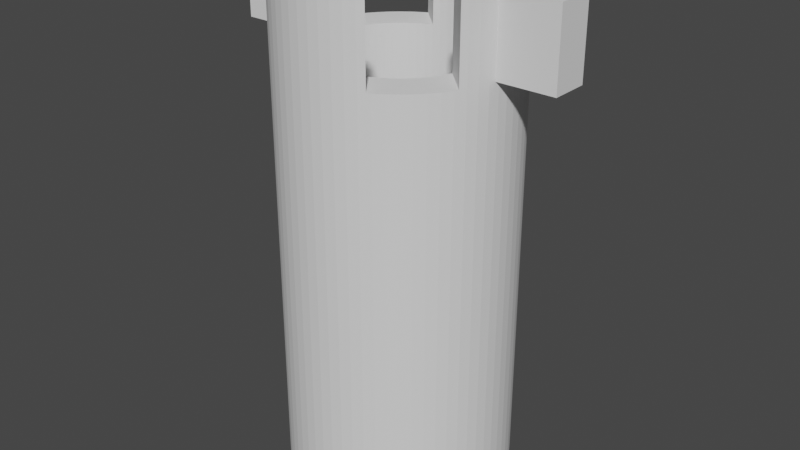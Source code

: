 # Source: clock-ledb-part.blend  (saved by Blender 3.6.11; exported with 4.5.12 LTS)
import bpy
from mathutils import Matrix  # noqa: F401  (used for matrix-valued properties, if any)

bpy.ops.wm.read_factory_settings(use_empty=True)
scene = bpy.context.scene
scene.name = 'Scene'

# ---- collections
col_collection = bpy.data.collections.new('Collection'); scene.collection.children.link(col_collection)

# ---- world
world_world = bpy.data.worlds.new('World'); scene.world = world_world
world_world.use_nodes = True; world_world.node_tree.nodes.clear()
_N = world_world.node_tree.nodes; _L = world_world.node_tree.links
n0 = _N.new('ShaderNodeOutputWorld'); n0.name = 'World Output'; n0.location = (300, 300)
n1 = _N.new('ShaderNodeBackground'); n1.name = 'Background'; n1.location = (10, 300)
n1.inputs[0].default_value = (0.05088, 0.05088, 0.05088, 1.0)
_L.new(n1.outputs[0], n0.inputs[0])
n0.is_active_output = True
world_world.color = (0.05088, 0.05088, 0.05088)
world_world.use_sun_shadow = False
world_world.sun_shadow_jitter_overblur = 0.0

# ---- meshes
me_cylinder_006 = bpy.data.meshes.new('Cylinder.006')
me_cylinder_006.from_pydata([(1.907e-06, 1.0, -0.5), (1.907e-06, 1.0, 0.5), (0.09802, 0.9952, -0.5), (0.09802, 0.9952, 0.5), (0.1951, 0.9808, -0.5), (0.1951, 0.9808, 0.5), (0.2903, 0.9569, -0.5), (0.2903, 0.9569, 0.5), (0.3827, 0.9239, -0.5), (0.3827, 0.9239, 0.5), (0.4714, 0.8819, -0.5), (0.4714, 0.8819, 0.5), (0.5556, 0.8315, -0.5), (0.5556, 0.8315, 0.5), (0.6344, 0.773, -0.5), (0.6344, 0.773, 0.5), (0.7071, 0.7071, -0.5), (0.7071, 0.7071, 0.5), (0.773, 0.6344, -0.5), (0.773, 0.6344, 0.5), (0.8315, 0.5556, -0.5), (0.8315, 0.5556, 0.5), (0.8819, 0.4714, -0.5), (0.8819, 0.4714, 0.5), (0.9239, 0.3827, -0.5), (0.9239, 0.3827, 0.5), (0.9569, 0.2903, -0.5), (0.9569, 0.2903, 0.5), (0.9808, 0.1951, -0.5), (0.9808, 0.1951, 0.5), (0.9952, 0.09802, -0.5), (0.9952, 0.09802, 0.5), (1.0, 0.0, -0.5), (1.0, 0.0, 0.5), (0.9952, -0.09802, -0.5), (0.9952, -0.09802, 0.5), (0.9808, -0.1951, -0.5), (0.9808, -0.1951, 0.5), (0.9569, -0.2903, -0.5), (0.9569, -0.2903, 0.5), (0.9239, -0.3827, -0.5), (0.9239, -0.3827, 0.5), (0.8819, -0.4714, -0.5), (0.8315, -0.5556, -0.5), (0.773, -0.6344, -0.5), (0.7071, -0.7071, -0.5), (0.6344, -0.773, -0.5), (0.5556, -0.8315, -0.5), (0.4714, -0.8819, -0.5), (0.3827, -0.9239, -0.5), (0.3827, -0.9239, 0.5), (0.2903, -0.9569, -0.5), (0.2903, -0.9569, 0.5), (0.1951, -0.9808, -0.5), (0.1951, -0.9808, 0.5), (0.09802, -0.9952, -0.5), (0.09802, -0.9952, 0.5), (1.907e-06, -1.0, -0.5), (1.907e-06, -1.0, 0.5), (-0.09802, -0.9952, -0.5), (-0.09802, -0.9952, 0.5), (-0.1951, -0.9808, -0.5), (-0.1951, -0.9808, 0.5), (-0.2903, -0.9569, -0.5), (-0.2903, -0.9569, 0.5), (-0.3827, -0.9239, -0.5), (-0.3827, -0.9239, 0.5), (-0.4714, -0.8819, -0.5), (-0.4714, -0.8819, 0.5), (-0.5556, -0.8315, -0.5), (-0.5556, -0.8315, 0.5), (-0.6344, -0.773, -0.5), (-0.6344, -0.773, 0.5), (-0.7071, -0.7071, -0.5), (-0.7071, -0.7071, 0.5), (-0.773, -0.6344, -0.5), (-0.773, -0.6344, 0.5), (-0.8315, -0.5556, -0.5), (-0.8315, -0.5556, 0.5), (-0.8819, -0.4714, -0.5), (-0.8819, -0.4714, 0.5), (-0.9239, -0.3827, -0.5), (-0.9239, -0.3827, 0.5), (-0.9569, -0.2903, -0.5), (-0.9569, -0.2903, 0.5), (-0.9808, -0.1951, -0.5), (-0.9808, -0.1951, 0.5), (-0.9952, -0.09802, -0.5), (-0.9952, -0.09802, 0.5), (-1.0, 0.0, -0.5), (-1.0, 0.0, 0.5), (-0.9952, 0.09802, -0.5), (-0.9952, 0.09802, 0.5), (-0.9808, 0.1951, -0.5), (-0.9808, 0.1951, 0.5), (-0.9569, 0.2903, -0.5), (-0.9569, 0.2903, 0.5), (-0.9239, 0.3827, -0.5), (-0.9239, 0.3827, 0.5), (-0.8819, 0.4714, -0.5), (-0.8315, 0.5556, -0.5), (-0.773, 0.6344, -0.5), (-0.7071, 0.7071, -0.5), (-0.6344, 0.773, -0.5), (-0.5556, 0.8315, -0.5), (-0.4714, 0.8819, -0.5), (-0.3827, 0.9239, -0.5), (-0.3827, 0.9239, 0.5), (-0.2903, 0.9569, -0.5), (-0.2903, 0.9569, 0.5), (-0.1951, 0.9808, -0.5), (-0.1951, 0.9808, 0.5), (-0.09802, 0.9952, -0.5), (-0.09802, 0.9952, 0.5), (-0.6774, 0.0, 0.5), (-0.6742, -0.0664, 0.5), (-0.6742, 0.0664, 0.5), (-0.6482, -0.1966, 0.5), (-0.6259, -0.2592, 0.5), (-0.6644, -0.1322, 0.5), (-0.6644, 0.1322, 0.5), (-0.5974, -0.3193, 0.5), (-0.5237, -0.4298, 0.5), (-0.5633, -0.3764, 0.5), (-0.4297, -0.5237, 0.5), (-0.2592, -0.6259, 0.5), (-0.3193, -0.5974, 0.5), (-0.3764, -0.5633, 0.5), (-0.1322, -0.6644, 0.5), (-0.1966, -0.6482, 0.5), (-0.0664, 0.6742, 0.5), (0.0664, 0.6742, 0.5), (1.907e-06, 0.6774, 0.5), (-0.1322, 0.6644, 0.5), (-0.479, -0.479, 0.5), (-0.0664, -0.6742, 0.5), (1.907e-06, -0.6774, 0.5), (0.0664, -0.6742, 0.5), (0.1966, 0.6482, 0.5), (0.1322, -0.6644, 0.5), (0.1322, 0.6644, 0.5), (0.2592, 0.6259, 0.5), (0.3764, 0.5633, 0.5), (0.3193, 0.5974, 0.5), (0.4298, 0.5237, 0.5), (0.479, 0.479, 0.5), (0.5974, 0.3193, 0.5), (0.5633, 0.3764, 0.5), (0.5237, 0.4298, 0.5), (0.6483, 0.1966, 0.5), (0.6774, 0.0, 0.5), (0.6742, 0.0664, 0.5), (0.6742, -0.0664, 0.5), (0.6644, 0.1322, 0.5), (0.6644, -0.1322, 0.5), (0.6259, 0.2592, 0.5), (1.907e-06, 0.6774, -0.5), (0.0664, 0.6742, -0.5), (0.1322, -0.6644, -0.5), (0.1966, -0.6482, -0.5), (0.1322, 0.6644, -0.5), (0.0664, -0.6742, -0.5), (0.1966, 0.6482, -0.5), (0.2592, -0.6259, -0.5), (0.2592, 0.6259, -0.5), (0.4298, 0.5237, -0.5), (0.3764, -0.5633, -0.5), (0.3764, 0.5633, -0.5), (0.3193, -0.5974, -0.5), (0.3193, 0.5974, -0.5), (0.4298, -0.5237, -0.5), (0.479, -0.479, -0.5), (0.5237, 0.4298, -0.5), (0.5974, -0.3193, -0.5), (0.5633, -0.3764, -0.5), (0.5974, 0.3193, -0.5), (0.5237, -0.4298, -0.5), (0.5633, 0.3764, -0.5), (0.6483, -0.1966, -0.5), (0.6483, 0.1966, -0.5), (0.6774, 0.0, -0.5), (0.6742, 0.0664, -0.5), (0.6742, -0.0664, -0.5), (0.6644, 0.1322, -0.5), (0.6259, -0.2592, -0.5), (0.6644, -0.1322, -0.5), (0.6259, 0.2592, -0.5), (0.479, 0.479, -0.5), (-0.6774, 0.0, -0.5), (-0.6742, -0.0664, -0.5), (-0.6742, 0.0664, -0.5), (-0.6482, -0.1966, -0.5), (-0.6482, 0.1966, -0.5), (-0.6259, -0.2592, -0.5), (-0.6644, -0.1322, -0.5), (-0.6644, 0.1322, -0.5), (-0.5974, -0.3193, -0.5), (-0.5974, 0.3193, -0.5), (-0.5237, -0.4298, -0.5), (-0.5237, 0.4298, -0.5), (-0.5633, -0.3764, -0.5), (-0.5633, 0.3764, -0.5), (-0.479, -0.479, -0.5), (-0.6259, 0.2592, -0.5), (-0.4297, -0.5237, -0.5), (-0.4297, 0.5237, -0.5), (-0.2592, 0.6259, -0.5), (-0.3193, -0.5974, -0.5), (-0.3193, 0.5974, -0.5), (-0.3764, -0.5633, -0.5), (-0.3764, 0.5633, -0.5), (-0.1322, 0.6644, -0.5), (-0.1966, -0.6482, -0.5), (-0.1966, 0.6482, -0.5), (1.907e-06, -0.6774, -0.5), (-0.0664, -0.6742, -0.5), (-0.1322, -0.6644, -0.5), (-0.0664, 0.6742, -0.5), (-0.2592, -0.6259, -0.5), (-0.479, 0.479, -0.5), (0.8966, -0.4404, 0.5), (0.8966, -0.4404, 0.3475), (0.8819, -0.4714, 0.3475), (0.8315, -0.5556, 0.3475), (0.773, -0.6344, 0.3475), (0.7071, -0.7071, 0.3475), (0.6344, -0.773, 0.3475), (0.5556, -0.8315, 0.3475), (0.4714, -0.8819, 0.3475), (0.4404, -0.8966, 0.3475), (0.4404, -0.8966, 0.5), (-0.8966, 0.4404, 0.3475), (-0.8966, 0.4404, 0.5), (-0.8819, 0.4714, 0.3475), (-0.8315, 0.5556, 0.3475), (-0.773, 0.6344, 0.3475), (-0.7071, 0.7071, 0.3475), (-0.6344, 0.773, 0.3475), (-0.5556, 0.8315, 0.3475), (-0.4714, 0.8819, 0.3475), (-0.4404, 0.8966, 0.3475), (-0.4404, 0.8966, 0.5), (-0.6492, 0.193, 0.5), (-0.193, 0.6492, 0.5), (0.6492, -0.193, 0.5), (0.193, -0.6492, 0.5), (0.6492, -0.193, 0.3475), (0.6483, -0.1966, 0.3475), (0.6259, -0.2592, 0.3475), (0.5974, -0.3193, 0.3475), (0.5633, -0.3764, 0.3475), (0.5237, -0.4298, 0.3475), (0.479, -0.479, 0.3475), (0.4298, -0.5237, 0.3475), (0.3764, -0.5633, 0.3475), (0.3193, -0.5974, 0.3475), (0.2592, -0.6259, 0.3475), (0.1966, -0.6482, 0.3475), (0.193, -0.6492, 0.3475), (-0.6492, 0.193, 0.3475), (-0.6482, 0.1966, 0.3475), (-0.6259, 0.2592, 0.3475), (-0.5974, 0.3193, 0.3475), (-0.5633, 0.3764, 0.3475), (-0.5237, 0.4298, 0.3475), (-0.479, 0.479, 0.3475), (-0.4297, 0.5237, 0.3475), (-0.3764, 0.5633, 0.3475), (-0.3193, 0.5974, 0.3475), (-0.2592, 0.6259, 0.3475), (-0.1966, 0.6482, 0.3475), (-0.193, 0.6492, 0.3475)], [], [(0, 1, 3, 2), (2, 3, 5, 4), (4, 5, 7, 6), (6, 7, 9, 8), (8, 9, 11, 10), (10, 11, 13, 12), (12, 13, 15, 14), (14, 15, 17, 16), (16, 17, 19, 18), (18, 19, 21, 20), (20, 21, 23, 22), (22, 23, 25, 24), (24, 25, 27, 26), (26, 27, 29, 28), (28, 29, 31, 30), (30, 31, 33, 32), (32, 33, 35, 34), (34, 35, 37, 36), (36, 37, 39, 38), (38, 39, 41, 40), (222, 42, 40, 41, 220, 221), (223, 43, 42, 222), (224, 44, 43, 223), (225, 45, 44, 224), (226, 46, 45, 225), (227, 47, 46, 226), (228, 48, 47, 227), (50, 49, 48, 228, 229, 230), (49, 50, 52, 51), (51, 52, 54, 53), (53, 54, 56, 55), (55, 56, 58, 57), (57, 58, 60, 59), (59, 60, 62, 61), (61, 62, 64, 63), (63, 64, 66, 65), (65, 66, 68, 67), (67, 68, 70, 69), (69, 70, 72, 71), (71, 72, 74, 73), (73, 74, 76, 75), (75, 76, 78, 77), (77, 78, 80, 79), (79, 80, 82, 81), (81, 82, 84, 83), (83, 84, 86, 85), (85, 86, 88, 87), (87, 88, 90, 89), (89, 90, 92, 91), (91, 92, 94, 93), (93, 94, 96, 95), (95, 96, 98, 97), (99, 97, 98, 232, 231, 233), (100, 99, 233, 234), (101, 100, 234, 235), (102, 101, 235, 236), (103, 102, 236, 237), (104, 103, 237, 238), (105, 104, 238, 239), (107, 106, 105, 239, 240, 241), (106, 107, 109, 108), (108, 109, 111, 110), (232, 98, 96, 94, 120, 242), (243, 133, 130, 132, 131, 140, 5, 3, 1, 113, 111, 109, 107, 241), (220, 41, 39, 37, 35, 33, 31, 29, 27, 25, 23, 21, 19, 17, 15, 13, 11, 9, 7, 5, 140, 138, 141, 143, 142, 144, 145, 148, 147, 146, 155, 149, 153, 151, 150, 152, 154, 244), (245, 139, 137, 136, 135, 128, 129, 125, 126, 127, 124, 134, 122, 123, 121, 118, 117, 119, 115, 114, 116, 120, 94, 92, 90, 88, 86, 84, 82, 80, 78, 76, 74, 72, 70, 68, 66, 64, 62, 60, 58, 56, 54, 52, 50, 230), (110, 111, 113, 112), (112, 113, 1, 0), (217, 112, 0, 2, 4, 6, 8, 10, 12, 14, 16, 18, 20, 22, 24, 26, 28, 30, 32, 34, 36, 38, 40, 42, 43, 44, 45, 46, 47, 48, 49, 51, 53, 55, 57, 59, 61, 63, 65, 67, 69, 71, 73, 75, 77, 79, 81, 83, 85, 87, 189, 194, 191, 193, 196, 200, 198, 202, 204, 209, 207, 218, 212, 216, 215, 214, 161, 158, 159, 163, 168, 166, 170, 171, 176, 174, 173, 184, 178, 185, 182, 180, 181, 183, 179, 186, 175, 177, 172, 187, 165, 167, 169, 164, 162, 160, 157, 156), (188, 189, 87, 89, 91, 93, 95, 97, 99, 100, 101, 102, 103, 104, 105, 106, 108, 110, 112, 217, 211, 213, 206, 208, 210, 205, 219, 199, 201, 197, 203, 192, 195, 190), (157, 131, 132, 156), (160, 140, 131, 157), (162, 138, 140, 160), (164, 141, 138, 162), (169, 143, 141, 164), (167, 142, 143, 169), (165, 144, 142, 167), (187, 145, 144, 165), (148, 145, 187, 172), (147, 148, 172, 177), (146, 147, 177, 175), (155, 146, 175, 186), (149, 155, 186, 179), (153, 149, 179, 183), (151, 153, 183, 181), (150, 151, 181, 180), (152, 150, 180, 182), (154, 152, 182, 185), (154, 185, 178, 247, 246, 244), (178, 184, 248, 247), (184, 173, 249, 248), (173, 174, 250, 249), (174, 176, 251, 250), (176, 171, 252, 251), (171, 170, 253, 252), (170, 166, 254, 253), (166, 168, 255, 254), (168, 163, 256, 255), (163, 159, 257, 256), (159, 158, 139, 245, 258, 257), (137, 139, 158, 161), (136, 137, 161, 214), (135, 136, 214, 215), (128, 135, 215, 216), (129, 128, 216, 212), (125, 129, 212, 218), (126, 125, 218, 207), (127, 126, 207, 209), (124, 127, 209, 204), (134, 124, 204, 202), (198, 122, 134, 202), (200, 123, 122, 198), (196, 121, 123, 200), (193, 118, 121, 196), (191, 117, 118, 193), (194, 119, 117, 191), (189, 115, 119, 194), (188, 114, 115, 189), (190, 116, 114, 188), (195, 120, 116, 190), (120, 195, 192, 260, 259, 242), (260, 192, 203, 261), (261, 203, 197, 262), (262, 197, 201, 263), (263, 201, 199, 264), (264, 199, 219, 265), (265, 219, 205, 266), (266, 205, 210, 267), (267, 210, 208, 268), (268, 208, 206, 269), (269, 206, 213, 270), (270, 213, 211, 133, 243, 271), (217, 130, 133, 211), (156, 132, 130, 217), (230, 229, 258, 245), (231, 232, 242, 259), (243, 241, 240, 271), (221, 220, 244, 246), (270, 271, 240, 239, 238, 237, 236, 235, 234, 233, 231, 259, 260, 261, 262, 263, 264, 265, 266, 267, 268, 269), (257, 258, 229, 228, 227, 226, 225, 224, 223, 222, 221, 246, 247, 248, 249, 250, 251, 252, 253, 254, 255, 256)])
_uv = me_cylinder_006.uv_layers.new(name='UVMap')
_uv.uv.foreach_set('vector', [1.0, 0.5, 1.0, 1.0, 0.9844, 1.0, 0.9844, 0.5, 0.9844, 0.5, 0.9844, 1.0, 0.9688, 1.0, 0.9688, 0.5, 0.9688, 0.5, 0.9688, 1.0, 0.9531, 1.0, 0.9531, 0.5, 0.9531, 0.5, 0.9531, 1.0, 0.9375, 1.0, 0.9375, 0.5, 0.9375, 0.5, 0.9375, 1.0, 0.9219, 1.0, 0.9219, 0.5, 0.9219, 0.5, 0.9219, 1.0, 0.9062, 1.0, 0.9062, 0.5, 0.9062, 0.5, 0.9062, 1.0, 0.8906, 1.0, 0.8906, 0.5, 0.8906, 0.5, 0.8906, 1.0, 0.875, 1.0, 0.875, 0.5, 0.875, 0.5, 0.875, 1.0, 0.8594, 1.0, 0.8594, 0.5, 0.8594, 0.5, 0.8594, 1.0, 0.8438, 1.0, 0.8438, 0.5, 0.8438, 0.5, 0.8438, 1.0, 0.8281, 1.0, 0.8281, 0.5, 0.8281, 0.5, 0.8281, 1.0, 0.8125, 1.0, 0.8125, 0.5, 0.8125, 0.5, 0.8125, 1.0, 0.7969, 1.0, 0.7969, 0.5, 0.7969, 0.5, 0.7969, 1.0, 0.7812, 1.0, 0.7812, 0.5, 0.7812, 0.5, 0.7812, 1.0, 0.7656, 1.0, 0.7656, 0.5, 0.7656, 0.5, 0.7656, 1.0, 0.75, 1.0, 0.75, 0.5, 0.75, 0.5, 0.75, 1.0, 0.7344, 1.0, 0.7344, 0.5, 0.7344, 0.5, 0.7344, 1.0, 0.7188, 1.0, 0.7188, 0.5, 0.7188, 0.5, 0.7188, 1.0, 0.7031, 1.0, 0.7031, 0.5, 0.7031, 0.5, 0.7031, 1.0, 0.6875, 1.0, 0.6875, 0.5, 0.6719, 0.9238, 0.6719, 0.5, 0.6875, 0.5, 0.6875, 1.0, 0.6773, 1.0, 0.6773, 0.9238, 0.6562, 0.9238, 0.6562, 0.5, 0.6719, 0.5, 0.6719, 0.9238, 0.6406, 0.9238, 0.6406, 0.5, 0.6562, 0.5, 0.6562, 0.9238, 0.625, 0.9238, 0.625, 0.5, 0.6406, 0.5, 0.6406, 0.9238, 0.6094, 0.9238, 0.6094, 0.5, 0.625, 0.5, 0.625, 0.9238, 0.5937, 0.9238, 0.5938, 0.5, 0.6094, 0.5, 0.6094, 0.9238, 0.5781, 0.9238, 0.5781, 0.5, 0.5938, 0.5, 0.5937, 0.9238, 0.5625, 1.0, 0.5625, 0.5, 0.5781, 0.5, 0.5781, 0.9238, 0.5727, 0.9238, 0.5727, 1.0, 0.5625, 0.5, 0.5625, 1.0, 0.5469, 1.0, 0.5469, 0.5, 0.5469, 0.5, 0.5469, 1.0, 0.5312, 1.0, 0.5312, 0.5, 0.5312, 0.5, 0.5312, 1.0, 0.5156, 1.0, 0.5156, 0.5, 0.5156, 0.5, 0.5156, 1.0, 0.5, 1.0, 0.5, 0.5, 0.5, 0.5, 0.5, 1.0, 0.4844, 1.0, 0.4844, 0.5, 0.4844, 0.5, 0.4844, 1.0, 0.4688, 1.0, 0.4688, 0.5, 0.4688, 0.5, 0.4688, 1.0, 0.4531, 1.0, 0.4531, 0.5, 0.4531, 0.5, 0.4531, 1.0, 0.4375, 1.0, 0.4375, 0.5, 0.4375, 0.5, 0.4375, 1.0, 0.4219, 1.0, 0.4219, 0.5, 0.4219, 0.5, 0.4219, 1.0, 0.4062, 1.0, 0.4062, 0.5, 0.4062, 0.5, 0.4062, 1.0, 0.3906, 1.0, 0.3906, 0.5, 0.3906, 0.5, 0.3906, 1.0, 0.375, 1.0, 0.375, 0.5, 0.375, 0.5, 0.375, 1.0, 0.3594, 1.0, 0.3594, 0.5, 0.3594, 0.5, 0.3594, 1.0, 0.3438, 1.0, 0.3438, 0.5, 0.3438, 0.5, 0.3438, 1.0, 0.3281, 1.0, 0.3281, 0.5, 0.3281, 0.5, 0.3281, 1.0, 0.3125, 1.0, 0.3125, 0.5, 0.3125, 0.5, 0.3125, 1.0, 0.2969, 1.0, 0.2969, 0.5, 0.2969, 0.5, 0.2969, 1.0, 0.2812, 1.0, 0.2812, 0.5, 0.2812, 0.5, 0.2812, 1.0, 0.2656, 1.0, 0.2656, 0.5, 0.2656, 0.5, 0.2656, 1.0, 0.25, 1.0, 0.25, 0.5, 0.25, 0.5, 0.25, 1.0, 0.2344, 1.0, 0.2344, 0.5, 0.2344, 0.5, 0.2344, 1.0, 0.2188, 1.0, 0.2188, 0.5, 0.2188, 0.5, 0.2188, 1.0, 0.2031, 1.0, 0.2031, 0.5, 0.2031, 0.5, 0.2031, 1.0, 0.1875, 1.0, 0.1875, 0.5, 0.1719, 0.5, 0.1875, 0.5, 0.1875, 1.0, 0.1773, 1.0, 0.1773, 0.9238, 0.1719, 0.9238, 0.1562, 0.5, 0.1719, 0.5, 0.1719, 0.9238, 0.1562, 0.9238, 0.1406, 0.5, 0.1562, 0.5, 0.1562, 0.9238, 0.1406, 0.9238, 0.125, 0.5, 0.1406, 0.5, 0.1406, 0.9238, 0.125, 0.9238, 0.1094, 0.5, 0.125, 0.5, 0.125, 0.9238, 0.1094, 0.9238, 0.09375, 0.5, 0.1094, 0.5, 0.1094, 0.9238, 0.09375, 0.9238, 0.07812, 0.5, 0.09375, 0.5, 0.09375, 0.9238, 0.07812, 0.9238, 0.0625, 1.0, 0.0625, 0.5, 0.07812, 0.5, 0.07812, 0.9238, 0.07267, 0.9238, 0.07267, 1.0, 0.0625, 0.5, 0.0625, 1.0, 0.04688, 1.0, 0.04688, 0.5, 0.04688, 0.5, 0.04688, 1.0, 0.03125, 1.0, 0.03125, 0.5, 0.03482, 0.3557, 0.02827, 0.3418, 0.02033, 0.3197, 0.01461, 0.2968, 0.09054, 0.2817, 0.0942, 0.2963, 0.2037, 0.4058, 0.2183, 0.4095, 0.2341, 0.4118, 0.25, 0.4126, 0.2659, 0.4118, 0.2817, 0.4095, 0.2968, 0.4854, 0.2735, 0.4888, 0.25, 0.49, 0.2265, 0.4888, 0.2032, 0.4854, 0.1803, 0.4797, 0.1582, 0.4717, 0.1443, 0.4652, 0.4652, 0.1443, 0.4717, 0.1582, 0.4797, 0.1803, 0.4854, 0.2032, 0.4888, 0.2265, 0.49, 0.25, 0.4888, 0.2735, 0.4854, 0.2968, 0.4797, 0.3197, 0.4717, 0.3418, 0.4617, 0.3631, 0.4496, 0.3833, 0.4355, 0.4023, 0.4197, 0.4197, 0.4023, 0.4355, 0.3833, 0.4496, 0.3631, 0.4617, 0.3418, 0.4717, 0.3197, 0.4797, 0.2968, 0.4854, 0.2817, 0.4095, 0.2972, 0.4056, 0.3122, 0.4002, 0.3266, 0.3934, 0.3403, 0.3852, 0.3531, 0.3757, 0.365, 0.365, 0.3757, 0.3531, 0.3852, 0.3403, 0.3934, 0.3266, 0.4002, 0.3122, 0.4056, 0.2972, 0.4095, 0.2817, 0.4118, 0.2659, 0.4126, 0.25, 0.4118, 0.2341, 0.4095, 0.2183, 0.4058, 0.2037, 0.2963, 0.0942, 0.2817, 0.09054, 0.2659, 0.0882, 0.25, 0.08742, 0.2341, 0.0882, 0.2183, 0.09054, 0.2028, 0.09442, 0.1878, 0.0998, 0.1734, 0.1066, 0.1597, 0.1148, 0.1469, 0.1243, 0.135, 0.135, 0.1243, 0.1469, 0.1148, 0.1597, 0.1066, 0.1734, 0.0998, 0.1878, 0.09442, 0.2028, 0.09054, 0.2183, 0.0882, 0.2341, 0.08742, 0.25, 0.0882, 0.2659, 0.09054, 0.2817, 0.01461, 0.2968, 0.01116, 0.2735, 0.01, 0.25, 0.01116, 0.2265, 0.01461, 0.2032, 0.02033, 0.1803, 0.02827, 0.1582, 0.03834, 0.1369, 0.05045, 0.1167, 0.06448, 0.09775, 0.08029, 0.08029, 0.09775, 0.06448, 0.1167, 0.05045, 0.1369, 0.03834, 0.1582, 0.02827, 0.1803, 0.02033, 0.2032, 0.01461, 0.2265, 0.01116, 0.25, 0.01, 0.2735, 0.01116, 0.2968, 0.01461, 0.3197, 0.02033, 0.3418, 0.02827, 0.3557, 0.03482, 0.03125, 0.5, 0.03125, 1.0, 0.01562, 1.0, 0.01562, 0.5, 0.01562, 0.5, 0.01562, 1.0, 0.0, 1.0, 0.0, 0.5, 0.7341, 0.4118, 0.7265, 0.4888, 0.75, 0.49, 0.7735, 0.4888, 0.7968, 0.4854, 0.8197, 0.4797, 0.8418, 0.4717, 0.8631, 0.4617, 0.8833, 0.4496, 0.9023, 0.4355, 0.9197, 0.4197, 0.9355, 0.4023, 0.9496, 0.3833, 0.9617, 0.3631, 0.9717, 0.3418, 0.9797, 0.3197, 0.9854, 0.2968, 0.9888, 0.2735, 0.99, 0.25, 0.9888, 0.2265, 0.9854, 0.2032, 0.9797, 0.1803, 0.9717, 0.1582, 0.9617, 0.1369, 0.9496, 0.1167, 0.9355, 0.09775, 0.9197, 0.08029, 0.9023, 0.06448, 0.8833, 0.05045, 0.8631, 0.03834, 0.8418, 0.02827, 0.8197, 0.02033, 0.7968, 0.01461, 0.7735, 0.01116, 0.75, 0.01, 0.7265, 0.01116, 0.7032, 0.01461, 0.6803, 0.02033, 0.6582, 0.02827, 0.6369, 0.03834, 0.6167, 0.05045, 0.5977, 0.06448, 0.5803, 0.08029, 0.5645, 0.09775, 0.5504, 0.1167, 0.5383, 0.1369, 0.5283, 0.1582, 0.5203, 0.1803, 0.5146, 0.2032, 0.5112, 0.2265, 0.5882, 0.2341, 0.5905, 0.2183, 0.5944, 0.2028, 0.5998, 0.1878, 0.6066, 0.1734, 0.6148, 0.1597, 0.6243, 0.1469, 0.635, 0.135, 0.6469, 0.1243, 0.6597, 0.1148, 0.6734, 0.1066, 0.6878, 0.0998, 0.7028, 0.09442, 0.7183, 0.09054, 0.7341, 0.0882, 0.75, 0.08742, 0.7659, 0.0882, 0.7817, 0.09054, 0.7972, 0.09442, 0.8122, 0.0998, 0.8266, 0.1066, 0.8403, 0.1148, 0.8531, 0.1243, 0.865, 0.135, 0.8757, 0.1469, 0.8852, 0.1597, 0.8934, 0.1734, 0.9002, 0.1878, 0.9056, 0.2028, 0.9095, 0.2183, 0.9118, 0.2341, 0.9126, 0.25, 0.9118, 0.2659, 0.9095, 0.2817, 0.9056, 0.2972, 0.9002, 0.3122, 0.8934, 0.3266, 0.8852, 0.3403, 0.8757, 0.3531, 0.865, 0.365, 0.8531, 0.3757, 0.8403, 0.3852, 0.8266, 0.3934, 0.8122, 0.4002, 0.7972, 0.4056, 0.7817, 0.4095, 0.7659, 0.4118, 0.75, 0.4126, 0.5874, 0.25, 0.5882, 0.2341, 0.5112, 0.2265, 0.51, 0.25, 0.5112, 0.2735, 0.5146, 0.2968, 0.5203, 0.3197, 0.5283, 0.3418, 0.5383, 0.3631, 0.5504, 0.3833, 0.5645, 0.4023, 0.5803, 0.4197, 0.5977, 0.4355, 0.6167, 0.4496, 0.6369, 0.4617, 0.6582, 0.4717, 0.6803, 0.4797, 0.7032, 0.4854, 0.7265, 0.4888, 0.7341, 0.4118, 0.7183, 0.4095, 0.7028, 0.4056, 0.6878, 0.4002, 0.6734, 0.3934, 0.6597, 0.3852, 0.6469, 0.3757, 0.635, 0.365, 0.6243, 0.3531, 0.6148, 0.3403, 0.6066, 0.3266, 0.5998, 0.3122, 0.5944, 0.2972, 0.5905, 0.2817, 0.5882, 0.2659, 0.9844, 0.5317, 0.9844, 0.9683, 1.0, 0.9683, 1.0, 0.5317, 0.9688, 0.5317, 0.9688, 0.9683, 0.9844, 0.9683, 0.9844, 0.5317, 0.9531, 0.5317, 0.9531, 0.9683, 0.9688, 0.9683, 0.9688, 0.5317, 0.9375, 0.5317, 0.9375, 0.9683, 0.9531, 0.9683, 0.9531, 0.5317, 0.9219, 0.5317, 0.9219, 0.9683, 0.9375, 0.9683, 0.9375, 0.5317, 0.9062, 0.5317, 0.9062, 0.9683, 0.9219, 0.9683, 0.9219, 0.5317, 0.8906, 0.5317, 0.8906, 0.9683, 0.9062, 0.9683, 0.9062, 0.5317, 0.875, 0.5317, 0.875, 0.9683, 0.8906, 0.9683, 0.8906, 0.5317, 0.8594, 0.9683, 0.875, 0.9683, 0.875, 0.5317, 0.8594, 0.5317, 0.8438, 0.9683, 0.8594, 0.9683, 0.8594, 0.5317, 0.8438, 0.5317, 0.8281, 0.9683, 0.8438, 0.9683, 0.8438, 0.5317, 0.8281, 0.5317, 0.8125, 0.9683, 0.8281, 0.9683, 0.8281, 0.5317, 0.8125, 0.5317, 0.7969, 0.9683, 0.8125, 0.9683, 0.8125, 0.5317, 0.7969, 0.5317, 0.7812, 0.9683, 0.7969, 0.9683, 0.7969, 0.5317, 0.7812, 0.5317, 0.7656, 0.9683, 0.7812, 0.9683, 0.7812, 0.5317, 0.7656, 0.5317, 0.75, 0.9683, 0.7656, 0.9683, 0.7656, 0.5317, 0.75, 0.5317, 0.7344, 0.9683, 0.75, 0.9683, 0.75, 0.5317, 0.7344, 0.5317, 0.7188, 0.9683, 0.7344, 0.9683, 0.7344, 0.5317, 0.7188, 0.5317, 0.7188, 0.9683, 0.7188, 0.5317, 0.7031, 0.5317, 0.7031, 0.9018, 0.704, 0.9018, 0.704, 0.9683, 0.7031, 0.5317, 0.6875, 0.5317, 0.6875, 0.9018, 0.7031, 0.9018, 0.6875, 0.5317, 0.6719, 0.5317, 0.6719, 0.9018, 0.6875, 0.9018, 0.6719, 0.5317, 0.6562, 0.5317, 0.6562, 0.9018, 0.6719, 0.9018, 0.6562, 0.5317, 0.6406, 0.5317, 0.6406, 0.9018, 0.6562, 0.9018, 0.6406, 0.5317, 0.625, 0.5317, 0.625, 0.9018, 0.6406, 0.9018, 0.625, 0.5317, 0.6094, 0.5317, 0.6094, 0.9018, 0.625, 0.9018, 0.6094, 0.5317, 0.5938, 0.5317, 0.5938, 0.9018, 0.6094, 0.9018, 0.5938, 0.5317, 0.5781, 0.5317, 0.5781, 0.9018, 0.5938, 0.9018, 0.5781, 0.5317, 0.5625, 0.5317, 0.5625, 0.9018, 0.5781, 0.9018, 0.5625, 0.5317, 0.5469, 0.5317, 0.5469, 0.9018, 0.5625, 0.9018, 0.5469, 0.5317, 0.5312, 0.5317, 0.5312, 0.9683, 0.546, 0.9683, 0.546, 0.9018, 0.5469, 0.9018, 0.5156, 0.9683, 0.5312, 0.9683, 0.5312, 0.5317, 0.5156, 0.5317, 0.5, 0.9683, 0.5156, 0.9683, 0.5156, 0.5317, 0.5, 0.5317, 0.4844, 0.9683, 0.5, 0.9683, 0.5, 0.5317, 0.4844, 0.5317, 0.4688, 0.9683, 0.4844, 0.9683, 0.4844, 0.5317, 0.4688, 0.5317, 0.4531, 0.9683, 0.4688, 0.9683, 0.4688, 0.5317, 0.4531, 0.5317, 0.4375, 0.9683, 0.4531, 0.9683, 0.4531, 0.5317, 0.4375, 0.5317, 0.4219, 0.9683, 0.4375, 0.9683, 0.4375, 0.5317, 0.4219, 0.5317, 0.4062, 0.9683, 0.4219, 0.9683, 0.4219, 0.5317, 0.4062, 0.5317, 0.3906, 0.9683, 0.4062, 0.9683, 0.4062, 0.5317, 0.3906, 0.5317, 0.375, 0.9683, 0.3906, 0.9683, 0.3906, 0.5317, 0.375, 0.5317, 0.3594, 0.5317, 0.3594, 0.9683, 0.375, 0.9683, 0.375, 0.5317, 0.3438, 0.5317, 0.3438, 0.9683, 0.3594, 0.9683, 0.3594, 0.5317, 0.3281, 0.5317, 0.3281, 0.9683, 0.3438, 0.9683, 0.3438, 0.5317, 0.3125, 0.5317, 0.3125, 0.9683, 0.3281, 0.9683, 0.3281, 0.5317, 0.2969, 0.5317, 0.2969, 0.9683, 0.3125, 0.9683, 0.3125, 0.5317, 0.2812, 0.5317, 0.2812, 0.9683, 0.2969, 0.9683, 0.2969, 0.5317, 0.2656, 0.5317, 0.2656, 0.9683, 0.2812, 0.9683, 0.2812, 0.5317, 0.25, 0.5317, 0.25, 0.9683, 0.2656, 0.9683, 0.2656, 0.5317, 0.2344, 0.5317, 0.2344, 0.9683, 0.25, 0.9683, 0.25, 0.5317, 0.2188, 0.5317, 0.2188, 0.9683, 0.2344, 0.9683, 0.2344, 0.5317, 0.2188, 0.9683, 0.2188, 0.5317, 0.2031, 0.5317, 0.2031, 0.9018, 0.204, 0.9018, 0.204, 0.9683, 0.2031, 0.9018, 0.2031, 0.5317, 0.1875, 0.5317, 0.1875, 0.9018, 0.1875, 0.9018, 0.1875, 0.5317, 0.1719, 0.5317, 0.1719, 0.9018, 0.1719, 0.9018, 0.1719, 0.5317, 0.1562, 0.5317, 0.1562, 0.9018, 0.1562, 0.9018, 0.1562, 0.5317, 0.1406, 0.5317, 0.1406, 0.9018, 0.1406, 0.9018, 0.1406, 0.5317, 0.125, 0.5317, 0.125, 0.9018, 0.125, 0.9018, 0.125, 0.5317, 0.1094, 0.5317, 0.1094, 0.9018, 0.1094, 0.9018, 0.1094, 0.5317, 0.09375, 0.5317, 0.09375, 0.9018, 0.09375, 0.9018, 0.09375, 0.5317, 0.07812, 0.5317, 0.07812, 0.9018, 0.07812, 0.9018, 0.07812, 0.5317, 0.0625, 0.5317, 0.0625, 0.9018, 0.0625, 0.9018, 0.0625, 0.5317, 0.04688, 0.5317, 0.04688, 0.9018, 0.04688, 0.9018, 0.04688, 0.5317, 0.03125, 0.5317, 0.03125, 0.9683, 0.04599, 0.9683, 0.04599, 0.9018, 0.01562, 0.5317, 0.01562, 0.9683, 0.03125, 0.9683, 0.03125, 0.5317, 0.0, 0.5317, 0.0, 0.9683, 0.01562, 0.9683, 0.01562, 0.5317, 0.6246, 0.06394, 0.375, 0.06394, 0.375, 0.08654, 0.6246, 0.08654, 0.375, 0.1861, 0.6246, 0.1861, 0.6246, 0.1635, 0.375, 0.1635, 0.6246, 0.5865, 0.6246, 0.5639, 0.375, 0.5639, 0.375, 0.5865, 0.375, 0.6861, 0.6246, 0.6861, 0.6246, 0.6635, 0.375, 0.6635, 0.3737, 0.5864, 0.375, 0.5865, 0.375, 0.5639, 0.3625, 0.5632, 0.3256, 0.5617, 0.288, 0.5607, 0.25, 0.5604, 0.212, 0.5607, 0.1744, 0.5617, 0.1375, 0.5632, 0.125, 0.5639, 0.125, 0.5865, 0.1263, 0.5864, 0.1495, 0.5846, 0.1738, 0.5831, 0.1988, 0.5821, 0.2243, 0.5815, 0.25, 0.5813, 0.2757, 0.5815, 0.3012, 0.5821, 0.3262, 0.5831, 0.3505, 0.5846, 0.1263, 0.6636, 0.125, 0.6635, 0.125, 0.6861, 0.1375, 0.6868, 0.1744, 0.6883, 0.212, 0.6893, 0.25, 0.6896, 0.288, 0.6893, 0.3256, 0.6883, 0.3625, 0.6868, 0.375, 0.6861, 0.375, 0.6635, 0.3737, 0.6636, 0.3505, 0.6654, 0.3262, 0.6669, 0.3012, 0.6679, 0.2757, 0.6685, 0.25, 0.6688, 0.2243, 0.6685, 0.1988, 0.6679, 0.1738, 0.6669, 0.1495, 0.6654])
me_cylinder_006.update()
me_cube_006 = bpy.data.meshes.new('Cube.006')
me_cube_006.from_pydata([(-0.5, -0.5, -0.5), (-0.5, -0.5, 0.5), (-0.5, 0.5, -0.5), (-0.5, 0.5, 0.5), (0.5, -0.5, -0.5), (0.5, -0.5, 0.5), (0.5, 0.5, -0.5), (0.5, 0.5, 0.5), (-0.5, 0.2242, 0.5), (-0.5, -0.2255, 0.5), (-0.5, -0.2255, -0.5), (-0.5, 0.2242, -0.5), (0.5, -0.2204, 0.5), (0.5, 0.2192, 0.5), (0.5, -0.2204, -0.5), (0.5, 0.2192, -0.5), (-0.07877, 0.2302, -0.5), (0.2937, -0.2269, -0.5), (0.1084, 0.229, -0.5), (0.4754, -0.2214, -0.5), (0.2937, 0.2257, -0.5), (0.4754, 0.2202, -0.5), (-0.4512, 0.2257, -0.5), (-0.4512, -0.2269, -0.5), (-0.07877, -0.2314, -0.5), (-0.2659, -0.2303, -0.5), (-0.2659, 0.229, -0.5), (0.1084, -0.2303, -0.5), (-0.4512, 0.2257, 0.5), (-0.4512, -0.2269, 0.5), (-0.2659, 0.229, 0.5), (-0.2659, -0.2303, 0.5), (0.1084, 0.229, 0.5), (-0.07877, 0.2302, 0.5), (-0.07877, -0.2314, 0.5), (0.2937, -0.2269, 0.5), (0.1084, -0.2303, 0.5), (0.4754, -0.2214, 0.5), (0.4754, 0.2202, 0.5), (0.2937, 0.2257, 0.5)], [], [(3, 2, 11, 8), (0, 1, 9, 10), (2, 3, 7, 6), (5, 4, 14, 12), (6, 7, 13, 15), (4, 5, 1, 0), (4, 0, 10, 23, 25, 24, 27, 17, 19, 14), (2, 6, 15, 21, 20, 18, 16, 26, 22, 11), (9, 1, 5, 12, 37, 35, 36, 34, 31, 29), (13, 7, 3, 8, 28, 30, 33, 32, 39, 38), (14, 19, 37, 12), (19, 17, 35, 37), (17, 27, 36, 35), (27, 24, 34, 36), (24, 25, 31, 34), (25, 23, 29, 31), (9, 29, 23, 10), (8, 11, 22, 28), (28, 22, 26, 30), (30, 26, 16, 33), (33, 16, 18, 32), (32, 18, 20, 39), (39, 20, 21, 38), (15, 13, 38, 21)])
_uv = me_cube_006.uv_layers.new(name='UVMap')
_uv.uv.foreach_set('vector', [0.625, 0.25, 0.375, 0.25, 0.375, 0.1811, 0.625, 0.1811, 0.375, 0.0, 0.625, 0.0, 0.625, 0.06863, 0.375, 0.06863, 0.375, 0.25, 0.625, 0.25, 0.625, 0.5, 0.375, 0.5, 0.625, 0.75, 0.375, 0.75, 0.375, 0.6801, 0.625, 0.6801, 0.375, 0.5, 0.625, 0.5, 0.625, 0.5702, 0.375, 0.5702, 0.375, 0.75, 0.625, 0.75, 0.625, 1.0, 0.375, 1.0, 0.375, 0.75, 0.125, 0.75, 0.125, 0.6814, 0.1372, 0.6817, 0.1835, 0.6826, 0.2303, 0.6828, 0.2771, 0.6826, 0.3234, 0.6817, 0.3689, 0.6804, 0.375, 0.6801, 0.125, 0.5, 0.375, 0.5, 0.375, 0.5702, 0.3689, 0.5699, 0.3234, 0.5686, 0.2771, 0.5677, 0.2303, 0.5675, 0.1835, 0.5677, 0.1372, 0.5686, 0.125, 0.5689, 0.875, 0.6814, 0.875, 0.75, 0.625, 0.75, 0.625, 0.6801, 0.6311, 0.6804, 0.6766, 0.6817, 0.7229, 0.6826, 0.7697, 0.6828, 0.8165, 0.6826, 0.8628, 0.6817, 0.625, 0.5702, 0.625, 0.5, 0.875, 0.5, 0.875, 0.5689, 0.8628, 0.5686, 0.8165, 0.5677, 0.7697, 0.5675, 0.7229, 0.5677, 0.6766, 0.5686, 0.6311, 0.5699, 0.7991, 0.9018, 0.7969, 0.9018, 0.7969, 0.9684, 0.7991, 0.9684, 0.7969, 0.9018, 0.7812, 0.9018, 0.7812, 0.9684, 0.7969, 0.9684, 0.7812, 0.9018, 0.7656, 0.9018, 0.7656, 0.9684, 0.7812, 0.9684, 0.7656, 0.9018, 0.75, 0.9018, 0.75, 0.9684, 0.7656, 0.9684, 0.75, 0.9018, 0.7344, 0.9018, 0.7344, 0.9684, 0.75, 0.9684, 0.7344, 0.9018, 0.7188, 0.9018, 0.7188, 0.9684, 0.7344, 0.9684, 0.7146, 0.9684, 0.7188, 0.9684, 0.7188, 0.9018, 0.7146, 0.9018, 0.2854, 0.9684, 0.2854, 0.9018, 0.2812, 0.9018, 0.2812, 0.9684, 0.2812, 0.9684, 0.2812, 0.9018, 0.2656, 0.9018, 0.2656, 0.9684, 0.2656, 0.9684, 0.2656, 0.9018, 0.25, 0.9018, 0.25, 0.9684, 0.25, 0.9684, 0.25, 0.9018, 0.2344, 0.9018, 0.2344, 0.9684, 0.2344, 0.9684, 0.2344, 0.9018, 0.2188, 0.9018, 0.2188, 0.9684, 0.2188, 0.9684, 0.2188, 0.9018, 0.2031, 0.9018, 0.2031, 0.9684, 0.2009, 0.9018, 0.2009, 0.9684, 0.2031, 0.9684, 0.2031, 0.9018])
me_cube_006.update()

# ---- objects
ob_led_holder_a = bpy.data.objects.new('led holder a', me_cylinder_006)
ob_led_holder_lock_a = bpy.data.objects.new('led holder lock a', me_cube_006)

# ---- transforms, parenting, visibility, modifiers, constraints
ob_led_holder_a.location = (-0.2771, 0.2379, 10.7)
ob_led_holder_a.scale = (3.0, 3.0, 13.1)
ob_led_holder_a.show_wire = True
ob_led_holder_lock_a.location = (-0.2827, 0.3245, 16.25)
ob_led_holder_lock_a.rotation_euler = (0.0, 0.0, 1.571)
ob_led_holder_lock_a.scale = (1.0, 9.0, 2.0)

# ---- collection membership
col_collection.objects.link(ob_led_holder_a)
col_collection.objects.link(ob_led_holder_lock_a)

# ---- scene / render settings (as saved in the file)
scene.frame_start = 1; scene.frame_end = 250; scene.frame_set(1)
scene.render.engine = 'BLENDER_EEVEE_NEXT'
scene.cycles.sampling_pattern = 'TABULATED_SOBOL'
scene.view_settings.view_transform = 'Filmic'
bpy.context.view_layer.update()

# ---- added for rendering (the .blend has no active camera and no usable light): camera, sun
cam_auto = bpy.data.cameras.new('AutoCamera')
cam_auto.lens = 50.0
cam_auto.sensor_width = 36.0
cam_auto.clip_end = 1000.0
ob_auto_camera = bpy.data.objects.new('AutoCamera', cam_auto)
scene.collection.objects.link(ob_auto_camera)
ob_auto_camera.location = (15.4376, -18.6264, 23.2776)
ob_auto_camera.rotation_euler = (1.09748, -7.21219e-08, 0.694738)
scene.camera = ob_auto_camera
light_auto_sun = bpy.data.lights.new('AutoSun', 'SUN')
light_auto_sun.energy = 3.0
light_auto_sun.angle = 0.0523599
ob_auto_sun = bpy.data.objects.new('AutoSun', light_auto_sun)
scene.collection.objects.link(ob_auto_sun)
ob_auto_sun.rotation_euler = (0.872665, 0.174533, 0.523599)
bpy.context.view_layer.update()
